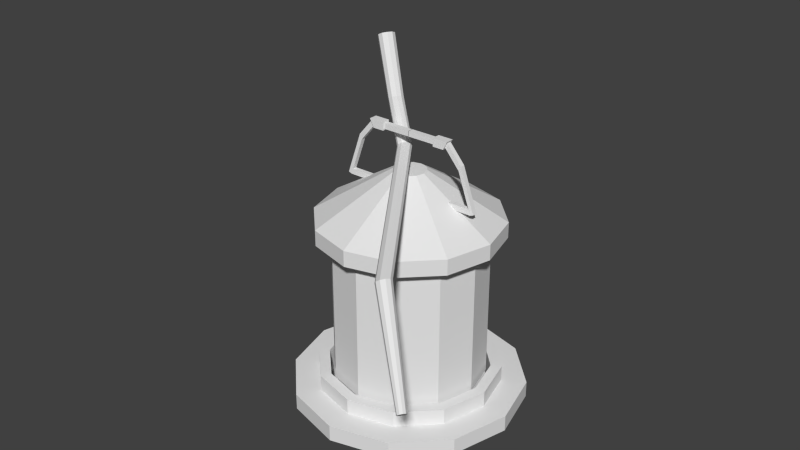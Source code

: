 # Source: light.blend  (saved by Blender 2.76.0; exported with 4.5.12 LTS)
import bpy
from mathutils import Matrix  # noqa: F401  (used for matrix-valued properties, if any)

bpy.ops.wm.read_factory_settings(use_empty=True)
scene = bpy.context.scene
scene.name = 'Scene'

# ---- collections
col_collection_1 = bpy.data.collections.new('Collection 1'); scene.collection.children.link(col_collection_1)

# ---- world
world_world = bpy.data.worlds.new('World'); scene.world = world_world
world_world.color = (0.05088, 0.05088, 0.05088)
world_world.use_sun_shadow = False
world_world.sun_shadow_jitter_overblur = 0.0
world_world.cycles.sampling_method = 'MANUAL'
world_world.cycles.sample_map_resolution = 256

# ---- meshes
me_cylinder_003 = bpy.data.meshes.new('Cylinder.003')
me_cylinder_003.from_pydata([(-0.5797, 1.097, 7.641), (0.1733, -0.1066, 13.04), (-0.2027, 0.9242, 7.548), (0.5931, -0.2992, 12.93), (-0.008349, 0.5634, 7.435), (0.8095, -0.7011, 12.81), (-0.07081, 0.1525, 7.346), (0.74, -1.159, 12.71), (-0.3662, -0.1515, 7.315), (0.411, -1.497, 12.67), (-0.7818, -0.2325, 7.353), (-0.05175, -1.587, 12.72), (-1.159, -0.05947, 7.446), (-0.4715, -1.395, 12.82), (-1.353, 0.3014, 7.558), (-0.6879, -0.9928, 12.95), (-1.291, 0.7123, 7.647), (-0.6184, -0.5352, 13.04), (-0.9952, 1.016, 7.679), (-0.2894, -0.1967, 13.08), (-1.453, 3.13, 3.886), (-1.049, 2.999, 3.886), (-0.799, 2.655, 3.886), (-0.799, 2.23, 3.886), (-1.049, 1.886, 3.886), (-1.453, 1.755, 3.886), (-1.857, 1.886, 3.886), (-2.107, 2.23, 3.886), (-2.107, 2.655, 3.886), (-1.857, 2.999, 3.886), (-0.4181, -9.839, -10.9), (-0.01389, -9.97, -10.9), (0.236, -10.31, -10.9), (0.236, -10.74, -10.9), (-0.01389, -11.08, -10.9), (-0.4181, -11.21, -10.9), (-0.8224, -11.08, -10.9), (-1.072, -10.74, -10.9), (-1.072, -10.31, -10.9), (-0.8224, -9.97, -10.9), (-1.678, -8.3, -20.38), (-1.433, -8.379, -20.38), (-1.281, -8.588, -20.38), (-1.281, -8.846, -20.38), (-1.433, -9.055, -20.38), (-1.678, -9.135, -20.38), (-1.923, -9.055, -20.38), (-2.075, -8.846, -20.38), (-2.075, -8.588, -20.38), (-1.923, -8.379, -20.38)], [], [(0, 1, 3, 2), (2, 3, 5, 4), (4, 5, 7, 6), (6, 7, 9, 8), (8, 9, 11, 10), (10, 11, 13, 12), (12, 13, 15, 14), (14, 15, 17, 16), (3, 1, 19, 17, 15, 13, 11, 9, 7, 5), (18, 19, 1, 0), (16, 17, 19, 18), (2, 4, 22, 21), (18, 0, 20, 29), (16, 18, 29, 28), (14, 16, 28, 27), (12, 14, 27, 26), (10, 12, 26, 25), (8, 10, 25, 24), (6, 8, 24, 23), (0, 2, 21, 20), (4, 6, 23, 22), (28, 29, 39, 38), (25, 26, 36, 35), (22, 23, 33, 32), (29, 20, 30, 39), (26, 27, 37, 36), (23, 24, 34, 33), (20, 21, 31, 30), (27, 28, 38, 37), (24, 25, 35, 34), (21, 22, 32, 31), (35, 36, 46, 45), (32, 33, 43, 42), (39, 30, 40, 49), (36, 37, 47, 46), (33, 34, 44, 43), (30, 31, 41, 40), (37, 38, 48, 47), (34, 35, 45, 44), (31, 32, 42, 41), (38, 39, 49, 48), (40, 41, 42, 43, 44, 45, 46, 47, 48, 49)])
_uv = me_cylinder_003.uv_layers.new(name='UVMap')
_uv.uv.foreach_set('vector', [0.5221, 0.1371, 0.6753, 0.0, 0.692, 0.006414, 0.5371, 0.1429, 0.5371, 0.1429, 0.692, 0.006414, 0.7113, 0.01428, 0.5544, 0.1499, 0.8754, 0.1215, 0.8978, 0.2852, 0.8782, 0.2867, 0.8578, 0.1228, 0.8578, 0.1228, 0.8782, 0.2867, 0.8548, 0.2876, 0.8368, 0.1236, 0.8368, 0.1236, 0.8548, 0.2876, 0.8366, 0.2876, 0.8204, 0.1237, 0.2027, 0.843, 0.3595, 0.9787, 0.3429, 0.9852, 0.1878, 0.8488, 0.1878, 0.8488, 0.3429, 0.9852, 0.3234, 0.9929, 0.1703, 0.8558, 0.8978, 0.1642, 0.9106, 0.0, 0.9303, 0.001025, 0.9155, 0.1652, 0.9616, 0.335, 0.9446, 0.3269, 0.9368, 0.3138, 0.9409, 0.3006, 0.9556, 0.2925, 0.9752, 0.2925, 0.9921, 0.3006, 1.0, 0.3138, 0.9958, 0.3269, 0.9811, 0.335, 0.9365, 0.1658, 0.9537, 0.001781, 0.9719, 0.001978, 0.9529, 0.166, 0.9155, 0.1652, 0.9303, 0.001025, 0.9537, 0.001781, 0.9365, 0.1658, 0.5371, 0.1429, 0.5544, 0.1499, 0.395, 0.2278, 0.375, 0.2238, 0.9365, 0.1658, 0.9529, 0.166, 0.9719, 0.2921, 0.9538, 0.2925, 0.9155, 0.1652, 0.9365, 0.1658, 0.9538, 0.2925, 0.933, 0.2904, 0.8978, 0.1642, 0.9155, 0.1652, 0.933, 0.2904, 0.9175, 0.2867, 0.1878, 0.8488, 0.1703, 0.8558, 0.01686, 0.7722, 0.03682, 0.7682, 0.2027, 0.843, 0.1878, 0.8488, 0.03682, 0.7682, 0.05226, 0.7652, 0.8368, 0.1236, 0.8204, 0.1237, 0.8436, 0.005967, 0.8617, 0.006439, 0.8578, 0.1228, 0.8368, 0.1236, 0.8617, 0.006439, 0.8824, 0.00416, 0.5221, 0.1371, 0.5371, 0.1429, 0.375, 0.2238, 0.3595, 0.2208, 0.8754, 0.1215, 0.8578, 0.1228, 0.8824, 0.00416, 0.8978, 0.0, 0.7659, 0.00822, 0.7817, 0.001925, 0.7817, 0.5832, 0.7659, 0.5895, 0.7292, 0.5813, 0.7113, 0.5845, 0.7113, 0.003179, 0.7292, 0.0, 0.395, 0.2278, 0.4117, 0.2314, 0.7113, 0.7584, 0.6946, 0.7548, 0.7817, 0.001925, 0.8025, 0.0, 0.8025, 0.5813, 0.7817, 0.5832, 0.03682, 0.7682, 0.01686, 0.7722, 0.3241, 0.2492, 0.3441, 0.2453, 0.7659, 0.5895, 0.7501, 0.5832, 0.7501, 0.001925, 0.7659, 0.00822, 0.8025, 0.0, 0.8204, 0.003179, 0.8204, 0.5845, 0.8025, 0.5813, 0.01686, 0.7722, 0.0, 0.7756, 0.3072, 0.2527, 0.3241, 0.2492, 0.7501, 0.5832, 0.7292, 0.5813, 0.7292, 0.0, 0.7501, 0.001925, 0.375, 0.2238, 0.395, 0.2278, 0.6946, 0.7548, 0.6747, 0.7507, 0.3595, 0.2423, 0.3441, 0.2453, 0.08639, 0.001831, 0.09576, 0.0, 0.6946, 0.7548, 0.7113, 0.7584, 0.4461, 1.0, 0.4359, 0.9978, 0.9158, 0.5762, 0.8978, 0.5775, 0.9131, 0.2933, 0.924, 0.2925, 0.3441, 0.2453, 0.3241, 0.2492, 0.07428, 0.004242, 0.08639, 0.001831, 0.8204, 0.2889, 0.8414, 0.2876, 0.8484, 0.5754, 0.8357, 0.5762, 0.6591, 0.7478, 0.6747, 0.7507, 0.4238, 0.9954, 0.4144, 0.9936, 0.3241, 0.2492, 0.3072, 0.2527, 0.06404, 0.006314, 0.07428, 0.004242, 0.8414, 0.2876, 0.8594, 0.2889, 0.8594, 0.5762, 0.8484, 0.5754, 0.6747, 0.7507, 0.6946, 0.7548, 0.4359, 0.9978, 0.4238, 0.9954, 0.9368, 0.5774, 0.9158, 0.5762, 0.924, 0.2925, 0.9368, 0.2932, 0.8594, 0.2959, 0.8642, 0.2899, 0.8721, 0.2876, 0.88, 0.2901, 0.8849, 0.2963, 0.8849, 0.3039, 0.88, 0.31, 0.8721, 0.3122, 0.8642, 0.3098, 0.8594, 0.3036])
me_cylinder_003.use_remesh_preserve_volume = False
me_cylinder_003.use_remesh_preserve_attributes = False
me_cylinder_003.use_mirror_vertex_groups = False
me_cylinder_003.update()
me_cube_001 = bpy.data.meshes.new('Cube.001')
me_cube_001.from_pydata([(-3.275, -0.3053, -0.3053), (-3.275, -0.3053, 0.3053), (-3.275, 0.3053, -0.3053), (-3.275, 0.3053, 0.3053), (0.01991, -0.3053, -0.3053), (0.01991, -0.3053, 0.3053), (0.01991, 0.3053, -0.3053), (0.01991, 0.3053, 0.3053), (-3.275, -0.4727, -0.4727), (-3.275, -0.4727, 0.4727), (-3.275, 0.4727, -0.4727), (-3.275, 0.4727, 0.4727), (-4.555, -0.4727, -0.4727), (-5.048, -0.4727, 0.4727), (-4.555, 0.4727, -0.4727), (-5.048, 0.4727, 0.4727), (-4.663, -0.2659, -0.2659), (-4.94, -0.2659, 0.2659), (-4.663, 0.2659, -0.2659), (-4.94, 0.2659, 0.2659), (-6.416, -0.2659, -2.314), (-6.693, -0.2659, -1.783), (-6.416, 0.2659, -2.314), (-6.693, 0.2659, -1.783), (-7.999, -0.2659, -6.792), (-8.383, -0.2659, -6.637), (-7.999, 0.2659, -6.792), (-8.383, 0.2659, -6.637), (-7.778, 0.2659, -6.167), (-7.778, -0.2659, -6.167), (-3.732, -0.2659, -6.792), (-3.732, 0.2659, -6.792), (-3.511, 0.2659, -6.167), (-3.511, -0.2659, -6.167)], [], [(3, 2, 10, 11), (3, 7, 6, 2), (0, 1, 9, 8), (5, 1, 0, 4), (0, 2, 6, 4), (5, 7, 3, 1), (2, 0, 8, 10), (1, 3, 11, 9), (10, 8, 12, 14), (9, 11, 15, 13), (11, 10, 14, 15), (8, 9, 13, 12), (15, 14, 18, 19), (12, 13, 17, 16), (14, 12, 16, 18), (13, 15, 19, 17), (19, 18, 22, 23), (16, 17, 21, 20), (18, 16, 20, 22), (17, 19, 23, 21), (26, 28, 32, 31), (21, 23, 27, 25), (23, 22, 28, 26, 27), (20, 21, 25, 24, 29), (24, 25, 27, 26), (22, 20, 29, 28), (29, 24, 30, 33), (24, 26, 31, 30), (28, 29, 33, 32)])
me_cube_001.use_remesh_preserve_volume = False
me_cube_001.use_remesh_preserve_attributes = False
me_cube_001.use_mirror_vertex_groups = False
me_cube_001.update()
me_cylinder_002 = bpy.data.meshes.new('Cylinder.002')
me_cylinder_002.from_pydata([(0.0, 1.0, -1.0), (0.0, 1.0, 1.0), (0.5, 0.866, -1.0), (0.5, 0.866, 1.0), (0.866, 0.5, -1.0), (0.866, 0.5, 1.0), (1.0, -4.371e-08, -1.0), (1.0, -4.371e-08, 1.0), (0.866, -0.5, -1.0), (0.866, -0.5, 1.0), (0.5, -0.866, -1.0), (0.5, -0.866, 1.0), (1.51e-07, -1.0, -1.0), (1.51e-07, -1.0, 1.0), (-0.5, -0.866, -1.0), (-0.5, -0.866, 1.0), (-0.866, -0.5, -1.0), (-0.866, -0.5, 1.0), (-1.0, -4.649e-07, -1.0), (-1.0, -4.649e-07, 1.0), (-0.866, 0.5, -1.0), (-0.866, 0.5, 1.0), (-0.5, 0.866, -1.0), (-0.5, 0.866, 1.0)], [], [(0, 1, 3, 2), (2, 3, 5, 4), (4, 5, 7, 6), (6, 7, 9, 8), (8, 9, 11, 10), (10, 11, 13, 12), (12, 13, 15, 14), (14, 15, 17, 16), (16, 17, 19, 18), (18, 19, 21, 20), (3, 1, 23, 21, 19, 17, 15, 13, 11, 9, 7, 5), (22, 23, 1, 0), (20, 21, 23, 22), (0, 2, 4, 6, 8, 10, 12, 14, 16, 18, 20, 22)])
me_cylinder_002.use_remesh_preserve_volume = False
me_cylinder_002.use_remesh_preserve_attributes = False
me_cylinder_002.use_mirror_vertex_groups = False
me_cylinder_002.update()
me_cylinder_001 = bpy.data.meshes.new('Cylinder.001')
me_cylinder_001.from_pydata([(3.736e-09, 1.137, -1.451), (3.736e-09, 1.137, 0.822), (0.5684, 0.9845, -1.451), (0.5684, 0.9845, 0.822), (0.9845, 0.5684, -1.451), (0.9845, 0.5684, 0.822), (1.137, -3.033e-08, -1.451), (1.137, -3.033e-08, 0.822), (0.9845, -0.5684, -1.451), (0.9845, -0.5684, 0.822), (0.5684, -0.9845, -1.451), (0.5684, -0.9845, 0.822), (1.754e-07, -1.137, -1.451), (1.754e-07, -1.137, 0.822), (-0.5684, -0.9845, -1.451), (-0.5684, -0.9845, 0.822), (-0.9845, -0.5684, -1.451), (-0.9845, -0.5684, 0.822), (-1.137, -5.091e-07, -1.451), (-1.137, -5.091e-07, 0.822), (-0.9845, 0.5684, -1.451), (-0.9845, 0.5684, 0.822), (-0.5684, 0.9845, -1.451), (-0.5684, 0.9845, 0.822), (-9.337e-09, 0.1979, 7.534), (0.09897, 0.1714, 7.534), (0.1714, 0.09897, 7.534), (0.1979, -1.274e-07, 7.534), (0.1714, -0.09897, 7.534), (0.09897, -0.1714, 7.534), (2.055e-08, -0.1979, 7.534), (-0.09897, -0.1714, 7.534), (-0.1714, -0.09897, 7.534), (-0.1979, -2.107e-07, 7.534), (-0.1714, 0.09897, 7.534), (-0.09897, 0.1714, 7.534), (-1.327e-09, 0.9873, -1.451), (0.4936, 0.855, -1.451), (0.855, 0.4936, -1.451), (0.9873, -4.397e-08, -1.451), (0.855, -0.4936, -1.451), (0.4936, -0.855, -1.451), (1.478e-07, -0.9873, -1.451), (-0.4936, -0.855, -1.451), (-0.855, -0.4936, -1.451), (-0.9873, -4.598e-07, -1.451), (-0.855, 0.4936, -1.451), (-0.4936, 0.855, -1.451), (-1.327e-09, 0.9873, 0.1569), (0.4936, 0.855, 0.1569), (0.855, 0.4936, 0.1569), (0.9873, -4.397e-08, 0.1569), (0.855, -0.4936, 0.1569), (0.4936, -0.855, 0.1569), (1.478e-07, -0.9873, 0.1569), (-0.4936, -0.855, 0.1569), (-0.855, -0.4936, 0.1569), (-0.9873, -4.598e-07, 0.1569), (-0.855, 0.4936, 0.1569), (-0.4936, 0.855, 0.1569)], [], [(0, 1, 3, 2), (2, 3, 5, 4), (4, 5, 7, 6), (6, 7, 9, 8), (8, 9, 11, 10), (10, 11, 13, 12), (12, 13, 15, 14), (14, 15, 17, 16), (16, 17, 19, 18), (18, 19, 21, 20), (17, 15, 31, 32), (22, 23, 1, 0), (20, 21, 23, 22), (10, 12, 42, 41), (15, 13, 30, 31), (13, 11, 29, 30), (11, 9, 28, 29), (9, 7, 27, 28), (1, 23, 35, 24), (3, 1, 24, 25), (7, 5, 26, 27), (23, 21, 34, 35), (5, 3, 25, 26), (21, 19, 33, 34), (19, 17, 32, 33), (8, 10, 41, 40), (6, 8, 40, 39), (22, 0, 36, 47), (0, 2, 37, 36), (4, 6, 39, 38), (20, 22, 47, 46), (2, 4, 38, 37), (18, 20, 46, 45), (16, 18, 45, 44), (14, 16, 44, 43), (12, 14, 43, 42), (43, 44, 56, 55), (40, 41, 53, 52), (47, 36, 48, 59), (37, 38, 50, 49), (44, 45, 57, 56), (41, 42, 54, 53), (38, 39, 51, 50), (45, 46, 58, 57), (42, 43, 55, 54), (39, 40, 52, 51), (46, 47, 59, 58), (36, 37, 49, 48), (48, 49, 50, 51, 52, 53, 54, 55, 56, 57, 58, 59), (25, 24, 35, 34, 33, 32, 31, 30, 29, 28, 27, 26)])
me_cylinder_001.use_remesh_preserve_volume = False
me_cylinder_001.use_remesh_preserve_attributes = False
me_cylinder_001.use_mirror_vertex_groups = False
me_cylinder_001.update()
me_cylinder = bpy.data.meshes.new('Cylinder')
me_cylinder.from_pydata([(0.0, 1.0, -1.0), (0.0, 1.0, -0.8602), (0.5, 0.866, -1.0), (0.5, 0.866, -0.8602), (0.866, 0.5, -1.0), (0.866, 0.5, -0.8602), (1.0, -4.371e-08, -1.0), (1.0, -4.371e-08, -0.8602), (0.866, -0.5, -1.0), (0.866, -0.5, -0.8602), (0.5, -0.866, -1.0), (0.5, -0.866, -0.8602), (1.51e-07, -1.0, -1.0), (1.51e-07, -1.0, -0.8602), (-0.5, -0.866, -1.0), (-0.5, -0.866, -0.8602), (-0.866, -0.5, -1.0), (-0.866, -0.5, -0.8602), (-1.0, -4.649e-07, -1.0), (-1.0, -4.649e-07, -0.8602), (-0.866, 0.5, -1.0), (-0.866, 0.5, -0.8602), (-0.5, 0.866, -1.0), (-0.5, 0.866, -0.8602), (-2.132e-09, 0.7854, -0.8602), (0.3927, 0.6802, -0.8602), (0.6802, 0.3927, -0.8602), (0.7854, -6.418e-08, -0.8602), (0.6802, -0.3927, -0.8602), (0.3927, -0.6802, -0.8602), (1.165e-07, -0.7854, -0.8602), (-0.3927, -0.6802, -0.8602), (-0.6802, -0.3927, -0.8602), (-0.7854, -3.95e-07, -0.8602), (-0.6802, 0.3927, -0.8602), (-0.3927, 0.6802, -0.8602), (-2.132e-09, 0.7854, -0.7236), (0.3927, 0.6802, -0.7236), (0.6802, 0.3927, -0.7236), (0.7854, -6.418e-08, -0.7236), (0.6802, -0.3927, -0.7236), (0.3927, -0.6802, -0.7236), (1.165e-07, -0.7854, -0.7236), (-0.3927, -0.6802, -0.7236), (-0.6802, -0.3927, -0.7236), (-0.7854, -3.95e-07, -0.7236), (-0.6802, 0.3927, -0.7236), (-0.3927, 0.6802, -0.7236), (-4.537e-09, 0.692, -0.7236), (0.346, 0.5993, -0.7236), (0.5993, 0.346, -0.7236), (0.692, -7.308e-08, -0.7236), (0.5993, -0.346, -0.7236), (0.346, -0.5993, -0.7236), (9.995e-08, -0.692, -0.7236), (-0.346, -0.5993, -0.7236), (-0.5993, -0.346, -0.7236), (-0.692, -3.646e-07, -0.7236), (-0.5993, 0.346, -0.7236), (-0.346, 0.5993, -0.7236), (-4.537e-09, 0.692, -0.9678), (0.346, 0.5993, -0.9678), (0.5993, 0.346, -0.9678), (0.692, -7.308e-08, -0.9678), (0.5993, -0.346, -0.9678), (0.346, -0.5993, -0.9678), (9.995e-08, -0.692, -0.9678), (-0.346, -0.5993, -0.9678), (-0.5993, -0.346, -0.9678), (-0.692, -3.646e-07, -0.9678), (-0.5993, 0.346, -0.9678), (-0.346, 0.5993, -0.9678)], [], [(0, 1, 3, 2), (2, 3, 5, 4), (4, 5, 7, 6), (6, 7, 9, 8), (8, 9, 11, 10), (10, 11, 13, 12), (12, 13, 15, 14), (14, 15, 17, 16), (16, 17, 19, 18), (18, 19, 21, 20), (22, 23, 1, 0), (20, 21, 23, 22), (0, 2, 4, 6, 8, 10, 12, 14, 16, 18, 20, 22), (7, 5, 26, 27), (23, 21, 34, 35), (5, 3, 25, 26), (21, 19, 33, 34), (19, 17, 32, 33), (17, 15, 31, 32), (15, 13, 30, 31), (13, 11, 29, 30), (11, 9, 28, 29), (9, 7, 27, 28), (1, 23, 35, 24), (3, 1, 24, 25), (31, 30, 42, 43), (28, 27, 39, 40), (35, 34, 46, 47), (25, 24, 36, 37), (32, 31, 43, 44), (29, 28, 40, 41), (24, 35, 47, 36), (26, 25, 37, 38), (33, 32, 44, 45), (30, 29, 41, 42), (27, 26, 38, 39), (34, 33, 45, 46), (43, 42, 54, 55), (40, 39, 51, 52), (47, 46, 58, 59), (37, 36, 48, 49), (44, 43, 55, 56), (41, 40, 52, 53), (36, 47, 59, 48), (38, 37, 49, 50), (45, 44, 56, 57), (42, 41, 53, 54), (39, 38, 50, 51), (46, 45, 57, 58), (58, 57, 69, 70), (55, 54, 66, 67), (52, 51, 63, 64), (59, 58, 70, 71), (49, 48, 60, 61), (56, 55, 67, 68), (53, 52, 64, 65), (48, 59, 71, 60), (50, 49, 61, 62), (57, 56, 68, 69), (54, 53, 65, 66), (51, 50, 62, 63), (61, 60, 71, 70, 69, 68, 67, 66, 65, 64, 63, 62)])
me_cylinder.use_remesh_preserve_volume = False
me_cylinder.use_remesh_preserve_attributes = False
me_cylinder.use_mirror_vertex_groups = False
me_cylinder.update()

# ---- objects
ob_cylinder_003 = bpy.data.objects.new('Cylinder.003', me_cylinder_003)
ob_cube = bpy.data.objects.new('Cube', me_cube_001)
ob_cylinder_002 = bpy.data.objects.new('Cylinder.002', me_cylinder_002)
ob_cylinder_001 = bpy.data.objects.new('Cylinder.001', me_cylinder_001)
ob_cylinder = bpy.data.objects.new('Cylinder', me_cylinder)

# ---- transforms, parenting, visibility, modifiers, constraints
ob_cylinder_003.location = (0.2019, -0.1643, 1.101)
ob_cylinder_003.rotation_euler = (-0.6844, -0.4148, 0.4963)
ob_cylinder_003.scale = (0.08985, 0.08985, 0.08985)
ob_cylinder_003.lineart.crease_threshold = 0.0
ob_cube.location = (0.0, 0.0, 1.333)
ob_cube.scale = (0.07509, 0.07509, 0.07509)
ob_cube.lineart.crease_threshold = 0.0
_m = ob_cube.modifiers.new('Mirror', 'MIRROR')
ob_cylinder_002.location = (0.0, 0.0, -0.1231)
ob_cylinder_002.scale = (0.6525, 0.6525, 0.6443)
ob_cylinder_002.lineart.crease_threshold = 0.0
ob_cylinder_001.location = (0.0, 0.0, 0.5824)
ob_cylinder_001.scale = (0.6903, 0.6903, 0.05946)
ob_cylinder_001.lineart.crease_threshold = 0.0
ob_cylinder.location = (0.0, 0.0, 0.0)
ob_cylinder.lineart.crease_threshold = 0.0

# ---- collection membership
col_collection_1.objects.link(ob_cylinder_003)
col_collection_1.objects.link(ob_cube)
col_collection_1.objects.link(ob_cylinder_002)
col_collection_1.objects.link(ob_cylinder_001)
col_collection_1.objects.link(ob_cylinder)

# ---- scene / render settings (as saved in the file)
scene.frame_start = 1; scene.frame_end = 250; scene.frame_set(1)
scene.render.engine = 'BLENDER_EEVEE_NEXT'
scene.render.resolution_percentage = 50
scene.render.dither_intensity = 0.0
scene.cycles.use_denoising = False
scene.cycles.samples = 10
scene.cycles.sampling_pattern = 'TABULATED_SOBOL'
scene.cycles.light_sampling_threshold = 0.0
scene.cycles.use_adaptive_sampling = False
scene.cycles.use_light_tree = False
scene.cycles.blur_glossy = 0.0
scene.cycles.pixel_filter_type = 'GAUSSIAN'
scene.cycles.sample_clamp_indirect = 0.0
scene.view_settings.view_transform = 'Standard'
bpy.context.view_layer.update()

# ---- added for rendering (the .blend has no active camera and no usable light): camera, sun
cam_auto = bpy.data.cameras.new('AutoCamera')
cam_auto.lens = 50.0
cam_auto.sensor_width = 36.0
cam_auto.clip_end = 1000.0
ob_auto_camera = bpy.data.objects.new('AutoCamera', cam_auto)
scene.collection.objects.link(ob_auto_camera)
ob_auto_camera.location = (4.99143, -6.11423, 4.58259)
ob_auto_camera.rotation_euler = (1.09748, -7.21219e-08, 0.694738)
scene.camera = ob_auto_camera
light_auto_sun = bpy.data.lights.new('AutoSun', 'SUN')
light_auto_sun.energy = 3.0
light_auto_sun.angle = 0.0523599
ob_auto_sun = bpy.data.objects.new('AutoSun', light_auto_sun)
scene.collection.objects.link(ob_auto_sun)
ob_auto_sun.rotation_euler = (0.872665, 0.174533, 0.523599)
bpy.context.view_layer.update()
